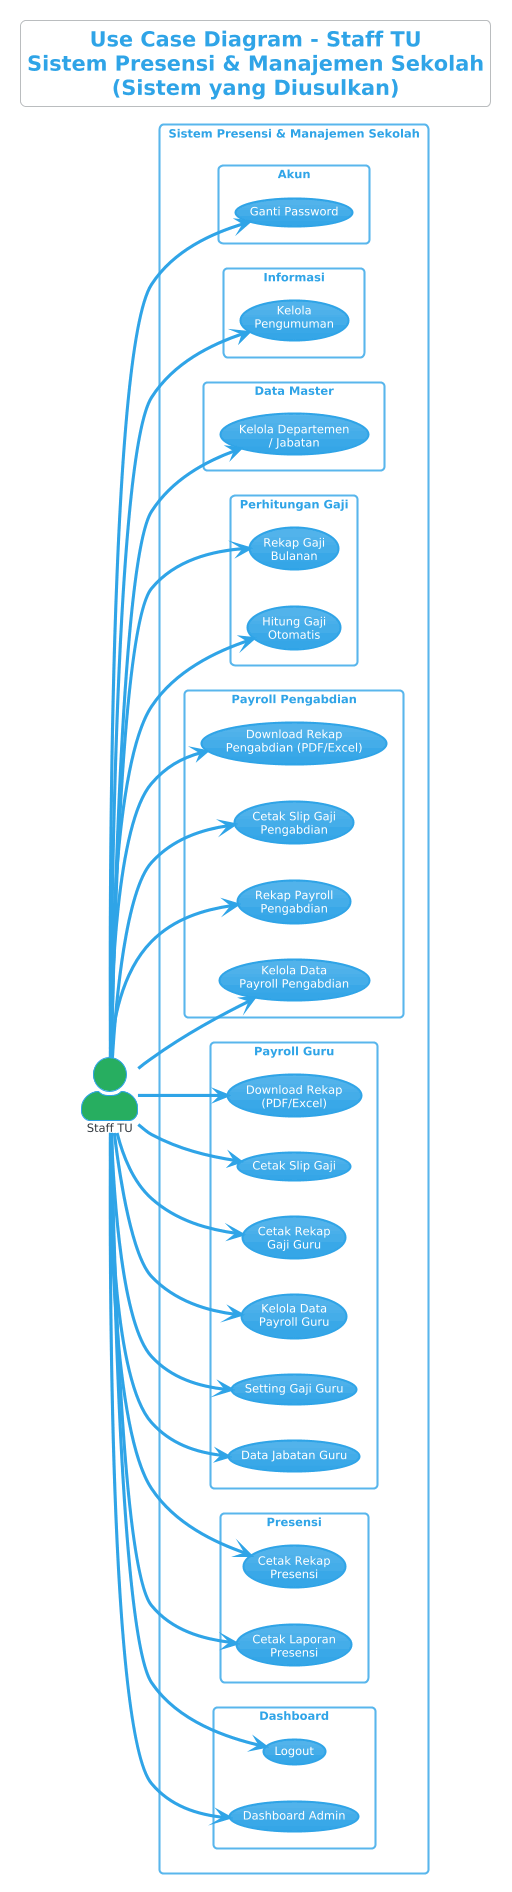

The diagram above was rendered by PlantUML. Its source (embedded in the PNG):
@startuml UseCase_Staff
!theme cerulean
skinparam actorStyle awesome
skinparam packageStyle rectangle
skinparam backgroundColor white
skinparam shadowing false
skinparam defaultFontName "Segoe UI"
skinparam defaultFontSize 11

title Use Case Diagram - Staff TU\nSistem Presensi & Manajemen Sekolah\n(Sistem yang Diusulkan)

left to right direction

actor "Staff TU" as Staff #27AE60

rectangle "Sistem Presensi & Manajemen Sekolah" {

    package "Dashboard" {
        usecase "Dashboard Admin" as UC1
        usecase "Logout" as UC2
    }

    package "Presensi" {
        usecase "Cetak Laporan\nPresensi" as UC3
        usecase "Cetak Rekap\nPresensi" as UC4
    }

    package "Payroll Guru" {
        usecase "Data Jabatan Guru" as UC5
        usecase "Setting Gaji Guru" as UC6
        usecase "Kelola Data\nPayroll Guru" as UC7
        usecase "Cetak Rekap\nGaji Guru" as UC8
        usecase "Cetak Slip Gaji" as UC9
        usecase "Download Rekap\n(PDF/Excel)" as UC10
    }

    package "Payroll Pengabdian" {
        usecase "Kelola Data\nPayroll Pengabdian" as UC11
        usecase "Rekap Payroll\nPengabdian" as UC12
        usecase "Cetak Slip Gaji\nPengabdian" as UC13
        usecase "Download Rekap\nPengabdian (PDF/Excel)" as UC14
    }

    package "Perhitungan Gaji" {
        usecase "Hitung Gaji\nOtomatis" as UC15
        usecase "Rekap Gaji\nBulanan" as UC16
    }

    package "Data Master" {
        usecase "Kelola Departemen\n/ Jabatan" as UC17
    }

    package "Informasi" {
        usecase "Kelola\nPengumuman" as UC18
    }

    package "Akun" {
        usecase "Ganti Password" as UC19
    }
}

Staff --> UC1
Staff --> UC2
Staff --> UC3
Staff --> UC4
Staff --> UC5
Staff --> UC6
Staff --> UC7
Staff --> UC8
Staff --> UC9
Staff --> UC10
Staff --> UC11
Staff --> UC12
Staff --> UC13
Staff --> UC14
Staff --> UC15
Staff --> UC16
Staff --> UC17
Staff --> UC18
Staff --> UC19

@enduml